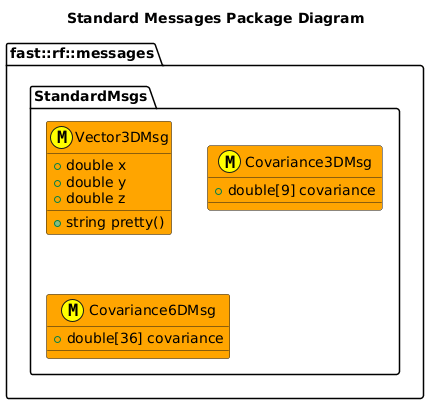

The diagram above was rendered by PlantUML. Its source (embedded in the PNG):
@startuml
title Standard Messages Package Diagram

namespace fast::rf::messages {
  namespace StandardMsgs  {
    struct Vector3DMsg <<(M,#FFFF00) >> #Orange {
      +double x
      +double y
      +double z
      +string pretty()
    }
    struct Covariance3DMsg <<(M,#FFFF00) >> #Orange {
      +double[9] covariance
    }
    struct Covariance6DMsg <<(M,#FFFF00) >> #Orange {
      +double[36] covariance
    }
}
@enduml